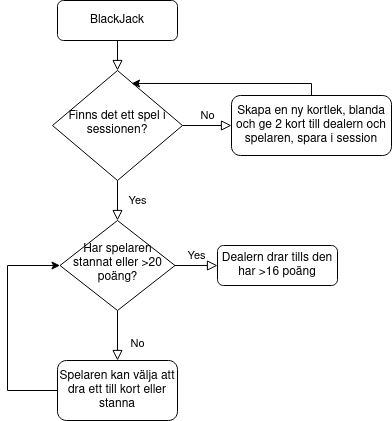

The diagram above was exported from draw.io. Its source (the exported page's mxGraphModel, read from the mxfile embedded in the PNG):
<mxGraphModel dx="1360" dy="766" grid="1" gridSize="10" guides="1" tooltips="1" connect="1" arrows="1" fold="1" page="1" pageScale="1" pageWidth="827" pageHeight="1169" math="0" shadow="0">
  <root>
    <mxCell id="WIyWlLk6GJQsqaUBKTNV-0" />
    <mxCell id="WIyWlLk6GJQsqaUBKTNV-1" parent="WIyWlLk6GJQsqaUBKTNV-0" />
    <mxCell id="WIyWlLk6GJQsqaUBKTNV-2" value="" style="rounded=0;html=1;jettySize=auto;orthogonalLoop=1;fontSize=11;endArrow=block;endFill=0;endSize=8;strokeWidth=1;shadow=0;labelBackgroundColor=none;edgeStyle=orthogonalEdgeStyle;" parent="WIyWlLk6GJQsqaUBKTNV-1" source="WIyWlLk6GJQsqaUBKTNV-3" target="WIyWlLk6GJQsqaUBKTNV-6" edge="1">
      <mxGeometry relative="1" as="geometry" />
    </mxCell>
    <mxCell id="WIyWlLk6GJQsqaUBKTNV-3" value="BlackJack" style="rounded=1;whiteSpace=wrap;html=1;fontSize=12;glass=0;strokeWidth=1;shadow=0;" parent="WIyWlLk6GJQsqaUBKTNV-1" vertex="1">
      <mxGeometry x="160" y="80" width="120" height="40" as="geometry" />
    </mxCell>
    <mxCell id="WIyWlLk6GJQsqaUBKTNV-4" value="Yes" style="rounded=0;html=1;jettySize=auto;orthogonalLoop=1;fontSize=11;endArrow=block;endFill=0;endSize=8;strokeWidth=1;shadow=0;labelBackgroundColor=none;edgeStyle=orthogonalEdgeStyle;" parent="WIyWlLk6GJQsqaUBKTNV-1" source="WIyWlLk6GJQsqaUBKTNV-6" target="WIyWlLk6GJQsqaUBKTNV-10" edge="1">
      <mxGeometry y="20" relative="1" as="geometry">
        <mxPoint as="offset" />
      </mxGeometry>
    </mxCell>
    <mxCell id="WIyWlLk6GJQsqaUBKTNV-5" value="No" style="edgeStyle=orthogonalEdgeStyle;rounded=0;html=1;jettySize=auto;orthogonalLoop=1;fontSize=11;endArrow=block;endFill=0;endSize=8;strokeWidth=1;shadow=0;labelBackgroundColor=none;" parent="WIyWlLk6GJQsqaUBKTNV-1" source="WIyWlLk6GJQsqaUBKTNV-6" target="WIyWlLk6GJQsqaUBKTNV-7" edge="1">
      <mxGeometry y="10" relative="1" as="geometry">
        <mxPoint as="offset" />
      </mxGeometry>
    </mxCell>
    <mxCell id="WIyWlLk6GJQsqaUBKTNV-6" value="Finns det ett spel i sessionen?" style="rhombus;whiteSpace=wrap;html=1;shadow=0;fontFamily=Helvetica;fontSize=12;align=center;strokeWidth=1;spacing=6;spacingTop=-4;" parent="WIyWlLk6GJQsqaUBKTNV-1" vertex="1">
      <mxGeometry x="155" y="150" width="130" height="110" as="geometry" />
    </mxCell>
    <mxCell id="4Mtj4MKS9A5nA6suwTg9-15" style="edgeStyle=orthogonalEdgeStyle;rounded=0;orthogonalLoop=1;jettySize=auto;html=1;entryX=0.608;entryY=0.118;entryDx=0;entryDy=0;entryPerimeter=0;" edge="1" parent="WIyWlLk6GJQsqaUBKTNV-1" source="WIyWlLk6GJQsqaUBKTNV-7" target="WIyWlLk6GJQsqaUBKTNV-6">
      <mxGeometry relative="1" as="geometry">
        <Array as="points">
          <mxPoint x="414" y="163" />
        </Array>
      </mxGeometry>
    </mxCell>
    <mxCell id="WIyWlLk6GJQsqaUBKTNV-7" value="Skapa en ny kortlek, blanda och ge 2 kort till dealern och spelaren, spara i session" style="rounded=1;whiteSpace=wrap;html=1;fontSize=12;glass=0;strokeWidth=1;shadow=0;" parent="WIyWlLk6GJQsqaUBKTNV-1" vertex="1">
      <mxGeometry x="334" y="175" width="160" height="60" as="geometry" />
    </mxCell>
    <mxCell id="WIyWlLk6GJQsqaUBKTNV-8" value="No" style="rounded=0;html=1;jettySize=auto;orthogonalLoop=1;fontSize=11;endArrow=block;endFill=0;endSize=8;strokeWidth=1;shadow=0;labelBackgroundColor=none;edgeStyle=orthogonalEdgeStyle;" parent="WIyWlLk6GJQsqaUBKTNV-1" source="WIyWlLk6GJQsqaUBKTNV-10" target="WIyWlLk6GJQsqaUBKTNV-11" edge="1">
      <mxGeometry x="0.3333" y="20" relative="1" as="geometry">
        <mxPoint as="offset" />
      </mxGeometry>
    </mxCell>
    <mxCell id="WIyWlLk6GJQsqaUBKTNV-9" value="Yes" style="edgeStyle=orthogonalEdgeStyle;rounded=0;html=1;jettySize=auto;orthogonalLoop=1;fontSize=11;endArrow=block;endFill=0;endSize=8;strokeWidth=1;shadow=0;labelBackgroundColor=none;" parent="WIyWlLk6GJQsqaUBKTNV-1" source="WIyWlLk6GJQsqaUBKTNV-10" target="WIyWlLk6GJQsqaUBKTNV-12" edge="1">
      <mxGeometry y="10" relative="1" as="geometry">
        <mxPoint as="offset" />
      </mxGeometry>
    </mxCell>
    <mxCell id="WIyWlLk6GJQsqaUBKTNV-10" value="Har spelaren stannat eller &amp;gt;20 poäng?" style="rhombus;whiteSpace=wrap;html=1;shadow=0;fontFamily=Helvetica;fontSize=12;align=center;strokeWidth=1;spacing=6;spacingTop=-4;" parent="WIyWlLk6GJQsqaUBKTNV-1" vertex="1">
      <mxGeometry x="162.5" y="300" width="115" height="90" as="geometry" />
    </mxCell>
    <mxCell id="4Mtj4MKS9A5nA6suwTg9-13" style="edgeStyle=orthogonalEdgeStyle;rounded=0;orthogonalLoop=1;jettySize=auto;html=1;entryX=0;entryY=0.5;entryDx=0;entryDy=0;" edge="1" parent="WIyWlLk6GJQsqaUBKTNV-1" source="WIyWlLk6GJQsqaUBKTNV-11" target="WIyWlLk6GJQsqaUBKTNV-10">
      <mxGeometry relative="1" as="geometry">
        <mxPoint x="160" y="340" as="targetPoint" />
        <Array as="points">
          <mxPoint x="110" y="470" />
          <mxPoint x="110" y="345" />
        </Array>
      </mxGeometry>
    </mxCell>
    <mxCell id="WIyWlLk6GJQsqaUBKTNV-11" value="Spelaren kan välja att dra ett till kort eller stanna" style="rounded=1;whiteSpace=wrap;html=1;fontSize=12;glass=0;strokeWidth=1;shadow=0;" parent="WIyWlLk6GJQsqaUBKTNV-1" vertex="1">
      <mxGeometry x="160" y="440" width="120" height="60" as="geometry" />
    </mxCell>
    <mxCell id="WIyWlLk6GJQsqaUBKTNV-12" value="Dealern drar tills den har &amp;gt;16 poäng" style="rounded=1;whiteSpace=wrap;html=1;fontSize=12;glass=0;strokeWidth=1;shadow=0;" parent="WIyWlLk6GJQsqaUBKTNV-1" vertex="1">
      <mxGeometry x="320" y="325" width="120" height="40" as="geometry" />
    </mxCell>
  </root>
</mxGraphModel>